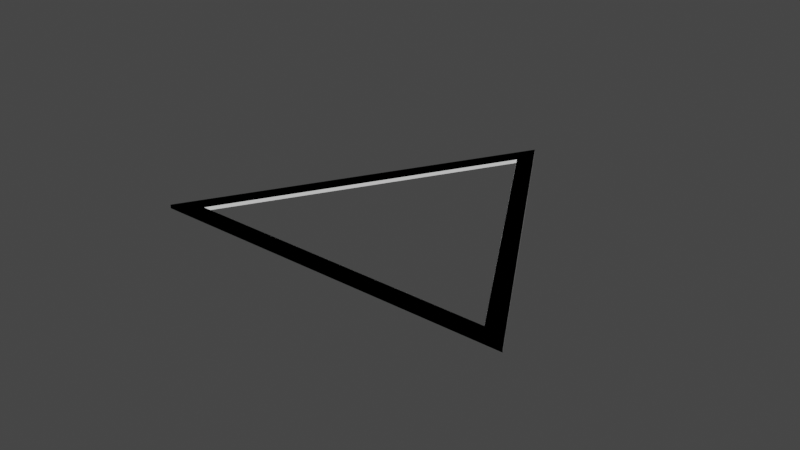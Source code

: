# Source: WireTriangle.blend  (saved by Blender 2.92.15; exported with 4.5.12 LTS)
import bpy
from mathutils import Matrix  # noqa: F401  (used for matrix-valued properties, if any)

bpy.ops.wm.read_factory_settings(use_empty=True)
scene = bpy.context.scene
scene.name = 'Scene'

# ---- collections
col_wiretriangle = bpy.data.collections.new('WireTriangle'); scene.collection.children.link(col_wiretriangle)
col_base = bpy.data.collections.new('Base'); scene.collection.children.link(col_base)

# ---- world
world_world = bpy.data.worlds.new('World'); scene.world = world_world
world_world.use_nodes = True; world_world.node_tree.nodes.clear()
_N = world_world.node_tree.nodes; _L = world_world.node_tree.links
n0 = _N.new('ShaderNodeOutputWorld'); n0.name = 'World Output'; n0.location = (300, 300)
n1 = _N.new('ShaderNodeBackground'); n1.name = 'Background'; n1.location = (10, 300)
n1.inputs[0].default_value = (0.05088, 0.05088, 0.05088, 1.0)
_L.new(n1.outputs[0], n0.inputs[0])
n0.is_active_output = True
world_world.color = (0.05088, 0.05088, 0.05088)
world_world.use_sun_shadow = False
world_world.sun_shadow_jitter_overblur = 0.0

# ---- meshes
me_plane_008 = bpy.data.meshes.new('Plane.008')
me_plane_008.from_pydata([(1.142e-06, 1.0, 0.008942), (0.8642, -0.4938, 0.008942), (-0.8642, -0.4938, 0.008942), (-0.8642, -0.4938, -0.007754), (0.8642, -0.4938, -0.007754), (1.142e-06, 1.0, -0.007754), (-0.7336, -0.4193, 0.008942), (-0.7336, -0.4193, -0.007754), (0.7336, -0.4193, -0.007754), (0.7336, -0.4193, 0.008942), (8.349e-07, 0.8488, -0.007754), (8.349e-07, 0.8488, 0.008942)], [], [(6, 9, 8, 7), (9, 11, 10, 8), (10, 11, 6, 7), (4, 1, 2, 3), (3, 5, 4, 8, 10, 7), (4, 3, 7, 8), (9, 1, 0, 2, 6, 11), (6, 2, 1, 9), (4, 5, 0, 1), (2, 0, 5, 3)])
_uv = me_plane_008.uv_layers.new(name='UVMap')
_uv.uv.foreach_set('vector', [0.0, 0.0, 0.0, 0.0, 0.0, 0.0, 0.0, 0.0, 0.0, 0.0, 0.0, 0.0, 0.0, 0.0, 0.0, 0.0, 0.0, 0.0, 0.0, 0.0, 0.0, 0.0, 0.0, 0.0, 0.0, 0.0, 0.0, 0.0, 0.0, 0.0, 0.0, 0.0, 0.0, 0.0, 0.0, 0.0, 0.0, 0.0, 0.0, 0.0, 0.0, 0.0, 0.0, 0.0, 0.0, 0.0, 0.0, 0.0, 0.0, 0.0, 0.0, 0.0, 0.0, 0.0, 0.0, 0.0, 0.0, 0.0, 0.0, 0.0, 0.0, 0.0, 0.0, 0.0, 0.0, 0.0, 0.0, 0.0, 0.0, 0.0, 0.0, 0.0, 0.0, 0.0, 0.0, 0.0, 0.0, 0.0, 0.0, 0.0, 0.0, 0.0, 0.0, 0.0, 0.0, 0.0, 0.0, 0.0])
me_plane_008.use_remesh_fix_poles = True
me_plane_008.use_remesh_preserve_attributes = False
me_plane_008.use_mirror_vertex_groups = False
me_plane_008.update()
me_circle = bpy.data.meshes.new('Circle')
me_circle.from_pydata([(0.0, 1.0, 0.0), (-0.1951, 0.9808, 0.0), (-0.3827, 0.9239, 0.0), (-0.5556, 0.8315, 0.0), (-0.7071, 0.7071, 0.0), (-0.8315, 0.5556, 0.0), (-0.9239, 0.3827, 0.0), (-0.9808, 0.1951, 0.0), (-1.0, 7.55e-08, 0.0), (-0.9808, -0.1951, 0.0), (-0.9239, -0.3827, 0.0), (-0.8315, -0.5556, 0.0), (-0.7071, -0.7071, 0.0), (-0.5556, -0.8315, 0.0), (-0.3827, -0.9239, 0.0), (-0.1951, -0.9808, 0.0), (3.258e-07, -1.0, 0.0), (0.1951, -0.9808, 0.0), (0.3827, -0.9239, 0.0), (0.5556, -0.8315, 0.0), (0.7071, -0.7071, 0.0), (0.8315, -0.5556, 0.0), (0.9239, -0.3827, 0.0), (0.9808, -0.1951, 0.0), (1.0, 9.656e-07, 0.0), (0.9808, 0.1951, 0.0), (0.9239, 0.3827, 0.0), (0.8315, 0.5556, 0.0), (0.7071, 0.7071, 0.0), (0.5556, 0.8315, 0.0), (0.3827, 0.9239, 0.0), (0.1951, 0.9808, 0.0)], [(1, 0), (2, 1), (3, 2), (4, 3), (5, 4), (6, 5), (7, 6), (8, 7), (9, 8), (10, 9), (11, 10), (12, 11), (13, 12), (14, 13), (15, 14), (16, 15), (17, 16), (18, 17), (19, 18), (20, 19), (21, 20), (22, 21), (23, 22), (24, 23), (25, 24), (26, 25), (27, 26), (28, 27), (29, 28), (30, 29), (31, 30), (0, 31)], [])
_uv = me_circle.uv_layers.new(name='UVMap')
_uv.uv.foreach_set('vector', [])
me_circle.use_remesh_fix_poles = True
me_circle.use_remesh_preserve_attributes = False
me_circle.use_mirror_vertex_groups = False
me_circle.update()
me_plane_005 = bpy.data.meshes.new('Plane.005')
me_plane_005.from_pydata([(1.142e-06, 1.0, 0.008942), (0.8642, -0.4938, 0.008942), (-0.8642, -0.4938, 0.008942), (-0.8642, -0.4938, -0.007754), (0.8642, -0.4938, -0.007754), (1.142e-06, 1.0, -0.007754)], [], [(4, 3, 2, 1), (5, 3, 4), (0, 1, 2), (5, 4, 1, 0), (3, 5, 0, 2)])
_uv = me_plane_005.uv_layers.new(name='UVMap')
_uv.uv.foreach_set('vector', [0.0, 0.0, 0.0, 0.0, 0.0, 0.0, 0.0, 0.0, 0.0, 0.0, 0.0, 0.0, 0.0, 0.0, 0.0, 0.0, 0.0, 0.0, 0.0, 0.0, 0.0, 0.0, 0.0, 0.0, 0.0, 0.0, 0.0, 0.0, 0.0, 0.0, 0.0, 0.0, 0.0, 0.0, 0.0, 0.0])
me_plane_005.use_remesh_fix_poles = True
me_plane_005.use_remesh_preserve_attributes = False
me_plane_005.use_mirror_vertex_groups = False
me_plane_005.update()
me_plane_004 = bpy.data.meshes.new('Plane.004')
me_plane_004.from_pydata([(1.024e-06, 1.042, 0.07776), (0.9002, -0.5145, 0.07776), (-0.9002, -0.5145, 0.07776), (-0.9002, -0.5145, -0.07658), (0.9002, -0.5145, -0.07658), (1.024e-06, 1.042, -0.07658), (-0.9002, -0.5145, -0.03083), (0.9002, -0.5145, -0.03083), (1.024e-06, 1.042, -0.03083), (-0.9002, -0.5145, 0.03218), (0.9002, -0.5145, 0.03218), (1.024e-06, 1.042, 0.03218)], [], [(10, 1, 2, 9), (6, 3, 4, 7), (9, 6, 7, 10), (5, 4, 3), (0, 2, 1), (11, 0, 1, 10), (7, 4, 5, 8), (10, 7, 8, 11), (9, 2, 0, 11), (5, 3, 6, 8), (8, 6, 9, 11)])
_uv = me_plane_004.uv_layers.new(name='UVMap')
_uv.uv.foreach_set('vector', [0.0, 0.0, 0.0, 0.0, 0.0, 0.0, 0.0, 0.0, 0.0, 0.0, 0.0, 0.0, 0.0, 0.0, 0.0, 0.0, 0.0, 0.0, 0.0, 0.0, 0.0, 0.0, 0.0, 0.0, 0.0, 0.0, 0.0, 0.0, 0.0, 0.0, 0.0, 0.0, 0.0, 0.0, 0.0, 0.0, 0.0, 0.0, 0.0, 0.0, 0.0, 0.0, 0.0, 0.0, 0.0, 0.0, 0.0, 0.0, 0.0, 0.0, 0.0, 0.0, 0.0, 0.0, 0.0, 0.0, 0.0, 0.0, 0.0, 0.0, 0.0, 0.0, 0.0, 0.0, 0.0, 0.0, 0.0, 0.0, 0.0, 0.0, 0.0, 0.0, 0.0, 0.0, 0.0, 0.0, 0.0, 0.0, 0.0, 0.0, 0.0, 0.0, 0.0, 0.0])
me_plane_004.use_remesh_fix_poles = True
me_plane_004.use_remesh_preserve_attributes = False
me_plane_004.use_mirror_vertex_groups = False
me_plane_004.update()

# ---- objects
ob_wiretriangle = bpy.data.objects.new('WireTriangle', me_plane_008)
ob_circle = bpy.data.objects.new('Circle', me_circle)
ob_wiretriangle_001 = bpy.data.objects.new('WireTriangle.001', me_plane_005)
ob_wiretrianglecutter = bpy.data.objects.new('WireTriangleCutter', me_plane_004)

# ---- transforms, parenting, visibility, modifiers, constraints
ob_wiretriangle.location = (0.0, 0.0, 0.0)
ob_wiretriangle.lineart.crease_threshold = 0.0
ob_circle.location = (0.0, 0.0, 0.0)
ob_circle.lineart.crease_threshold = 0.0
ob_wiretriangle_001.location = (0.0, 0.0, 0.0)
ob_wiretriangle_001.lineart.crease_threshold = 0.0
_m = ob_wiretriangle_001.modifiers.new('BTool_TriangleCutter.001', 'BOOLEAN')
_m.object = ob_wiretrianglecutter
ob_wiretrianglecutter.location = (0.0, 0.0, 0.0)
ob_wiretrianglecutter.scale = (0.815, 0.815, 0.815)
ob_wiretrianglecutter.hide_render = True
ob_wiretrianglecutter.visible_camera = False
ob_wiretrianglecutter.visible_diffuse = False
ob_wiretrianglecutter.visible_glossy = False
ob_wiretrianglecutter.visible_transmission = False
ob_wiretrianglecutter.visible_volume_scatter = False
ob_wiretrianglecutter.display_type = 'BOUNDS'
ob_wiretrianglecutter.lineart.crease_threshold = 0.0

# ---- collection membership
col_wiretriangle.objects.link(ob_wiretriangle)
col_base.objects.link(ob_circle)
col_base.objects.link(ob_wiretriangle_001)
col_base.objects.link(ob_wiretrianglecutter)

# ---- scene / render settings (as saved in the file)
scene.frame_start = 1; scene.frame_end = 250; scene.frame_set(1)
scene.render.engine = 'BLENDER_EEVEE_NEXT'
scene.cycles.use_denoising = False
scene.cycles.samples = 128
scene.cycles.sampling_pattern = 'TABULATED_SOBOL'
scene.cycles.use_adaptive_sampling = False
scene.cycles.use_light_tree = False
scene.view_settings.view_transform = 'Filmic'
bpy.context.view_layer.update()

# ---- added for rendering (the .blend has no active camera and no usable light): camera, sun
cam_auto = bpy.data.cameras.new('AutoCamera')
cam_auto.lens = 50.0
cam_auto.sensor_width = 36.0
cam_auto.clip_end = 1000.0
ob_auto_camera = bpy.data.objects.new('AutoCamera', cam_auto)
scene.collection.objects.link(ob_auto_camera)
ob_auto_camera.location = (2.61698, -3.14037, 2.09417)
ob_auto_camera.rotation_euler = (1.09748, -7.21219e-08, 0.694738)
scene.camera = ob_auto_camera
light_auto_sun = bpy.data.lights.new('AutoSun', 'SUN')
light_auto_sun.energy = 3.0
light_auto_sun.angle = 0.0523599
ob_auto_sun = bpy.data.objects.new('AutoSun', light_auto_sun)
scene.collection.objects.link(ob_auto_sun)
ob_auto_sun.rotation_euler = (0.872665, 0.174533, 0.523599)
bpy.context.view_layer.update()
